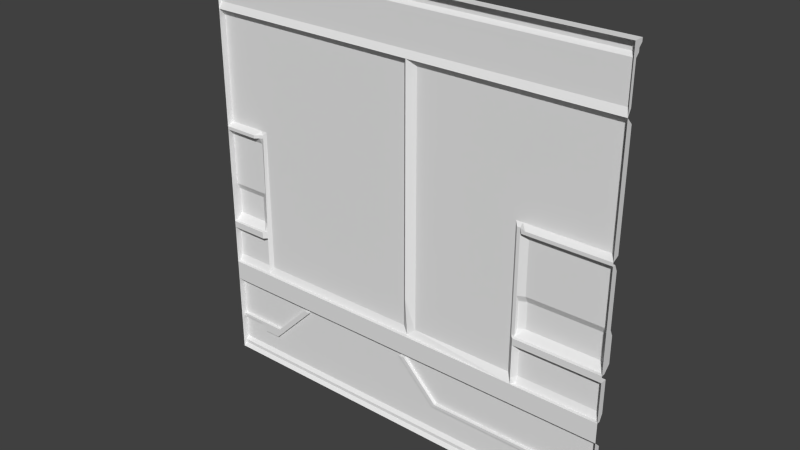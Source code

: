 # Source: med2_9.blend  (saved by Blender 2.76.0; exported with 4.5.12 LTS)
import bpy
from mathutils import Matrix  # noqa: F401  (used for matrix-valued properties, if any)

bpy.ops.wm.read_factory_settings(use_empty=True)
scene = bpy.context.scene
scene.name = 'Scene'

# ---- collections
col_collection_7 = bpy.data.collections.new('Collection 7'); scene.collection.children.link(col_collection_7)

# ---- materials (node trees are filled in below, after node groups)
mat_med2_9 = bpy.data.materials.new('med2_9')
mat_med2_9.alpha_threshold = 0.0
mat_med2_9.use_transparent_shadow = False
mat_med2_9.roughness = 0.5
mat_med2_9.specular_intensity = 0.0
mat_med2_9.line_color = (0.0, 0.0, 0.0, 1.0)

# ---- material node trees

# ---- world
world_world = bpy.data.worlds.new('World'); scene.world = world_world
world_world.color = (0.05088, 0.05088, 0.05088)
world_world.use_sun_shadow = False
world_world.sun_shadow_jitter_overblur = 0.0
world_world.cycles.sampling_method = 'NONE'
world_world.cycles.sample_map_resolution = 256

# ---- meshes
me_med2_9_png = bpy.data.meshes.new('med2_9.png')
me_med2_9_png.from_pydata([(1.28, -1.28, 1.28), (-1.28, -1.28, 1.28), (-1.28, 1.28, 1.22), (1.28, 1.28, 1.22), (1.28, -1.24, 1.26), (1.28, -1.06, 1.24), (1.28, -1.04, 1.24), (1.28, -0.82, 1.24), (1.28, -0.78, 1.28), (1.28, -0.66, 1.28), (1.28, -0.42, 1.28), (1.28, -0.38, 1.28), (1.28, 0.22, 1.28), (1.28, 0.24, 1.28), (1.28, 0.94, 1.28), (1.28, 0.98, 1.26), (1.28, 1.2, 1.26), (1.28, 1.24, 1.24), (-1.28, -1.24, 1.26), (-1.28, -1.06, 1.24), (-1.28, -1.04, 1.24), (-1.28, -0.82, 1.24), (-1.28, -0.78, 1.28), (-1.28, -0.66, 1.28), (-1.28, -0.42, 1.28), (-1.28, -0.38, 1.28), (-1.28, 0.22, 1.28), (-1.28, 0.24, 1.28), (-1.28, 0.94, 1.28), (-1.28, 0.98, 1.26), (-1.28, 1.2, 1.26), (-1.28, 1.24, 1.24), (1.2, -0.42, 1.28), (0.7204, -0.42, 1.24), (0.7406, -0.38, 1.26), (0.7406, 0.24, 1.26), (-1.28, -1.26, 1.26), (0.05983, 0.94, 1.28), (0.05983, -0.42, 1.28), (0.8001, 0.22, 1.28), (0.8001, 0.24, 1.28), (-0.9617, -1.04, 1.24), (1.28, -1.26, 1.26), (-0.9801, -1.1, 1.24), (-1.28, -1.22, 1.24), (-0.001769, -0.82, 1.24), (0.03621, -0.82, 1.24), (-0.7417, -0.82, 1.24), (-1.084, -1.1, 1.24), (-0.7001, -0.82, 1.24), (0.2382, -1.06, 1.24), (0.1003, 0.9, 1.24), (-1.28, 0.9, 1.24), (0.76, -0.42, 1.28), (0.76, -0.38, 1.28), (0.76, 0.22, 1.26), (0.76, 0.24, 1.26), (1.28, 0.9, 1.24), (-1.2, -0.66, 1.28), (-1.2, -0.38, 1.28), (-1.28, 1.26, 1.22), (1.28, -1.22, 1.24), (0.2562, -1.04, 1.24), (-1.124, -1.06, 1.24), (1.28, 1.26, 1.22), (-1.28, 1.22, 1.24), (1.28, 1.22, 1.24), (-1.28, 0.26, 1.24), (0.7204, 0.26, 1.24), (0.76, 0.26, 1.24), (1.28, 0.26, 1.24), (1.28, -0.38, 1.26), (1.28, -0.34, 1.22), (1.28, -0.18, 1.22), (1.28, -0.14, 1.24), (1.28, 0.18, 1.24), (1.28, 0.22, 1.26), (-1.28, -0.38, 1.26), (-1.28, -0.34, 1.22), (-1.28, -0.18, 1.22), (-1.28, -0.14, 1.24), (-1.28, 0.18, 1.24), (-1.28, 0.22, 1.26), (0.76, -0.38, 1.26), (0.8001, -0.38, 1.26), (0.76, -0.34, 1.24), (0.8001, -0.34, 1.22), (0.76, -0.18, 1.24), (0.8001, -0.18, 1.22), (0.76, -0.14, 1.26), (0.8001, -0.14, 1.24), (0.76, 0.18, 1.26), (0.8001, 0.18, 1.24), (0.8001, 0.22, 1.26), (-1.02, -0.38, 1.26), (-1.2, -0.38, 1.26), (-1.02, -0.42, 1.26), (1.28, -0.66, 1.26), (1.28, -0.62, 1.24), (1.28, -0.42, 1.24), (-1.28, -0.66, 1.26), (-1.28, -0.62, 1.24), (-1.28, -0.42, 1.24), (0.05983, -0.66, 1.26), (1.2, -0.42, 1.24), (0.1003, -0.62, 1.24), (0.7204, -0.62, 1.24), (0.76, -0.62, 1.28), (0.76, -0.66, 1.28), (-1.063, 0.24, 1.28), (-1.064, 0.22, 1.28), (-1.04, -0.38, 1.28), (-1.2, -0.66, 1.26), (-1.0, -0.62, 1.24), (-1.04, -0.42, 1.28), (1.28, -1.06, 1.26), (1.28, -1.04, 1.26), (-1.28, -1.06, 1.26), (-1.28, -1.04, 1.26), (-0.001769, -0.82, 1.26), (0.03621, -0.82, 1.26), (0.2382, -1.06, 1.26), (0.2562, -1.04, 1.26), (-1.084, -1.1, 1.26), (-0.9801, -1.1, 1.26), (-0.7417, -0.82, 1.26), (-0.7001, -0.82, 1.26), (-0.9617, -1.04, 1.26), (-1.124, -1.06, 1.26), (-1.04, 0.24, 1.26), (-1.04, 0.26, 1.24), (-1.04, 0.22, 1.26), (-1.04, -0.14, 1.24), (-1.04, -0.62, 1.24), (-1.04, -0.66, 1.26), (-1.04, -0.34, 1.24), (-1.04, -0.42, 1.24), (-1.04, -0.38, 1.26), (-1.04, 0.18, 1.24), (-1.04, -0.66, 1.28), (0.01974, -0.62, 1.24), (-1.02, 0.24, 1.25), (-0.9999, 0.26, 1.24), (0.78, 0.22, 1.28), (0.01974, 0.9, 1.24), (-1.08, -0.34, 1.22), (-1.08, -0.18, 1.22), (-1.02, 0.22, 1.25), (-1.02, -0.66, 1.26), (0.7801, -0.62, 1.24), (0.7795, -0.66, 1.26), (0.7803, -0.42, 1.24), (-1.28, 1.28, 1.28), (1.28, -1.28, 1.28), (1.28, 1.28, 1.22), (1.28, -1.24, 1.26), (1.28, -1.06, 1.24), (1.28, -1.04, 1.24), (1.28, -0.82, 1.24), (1.28, -0.78, 1.28), (1.28, -0.66, 1.28), (1.28, -0.42, 1.28), (1.28, -0.38, 1.28), (1.28, 0.22, 1.28), (1.28, 0.24, 1.28), (1.28, 0.94, 1.28), (1.28, 0.98, 1.26), (1.28, 1.2, 1.26), (1.28, 1.24, 1.24), (1.28, -1.26, 1.26), (1.28, -1.22, 1.24), (1.28, 0.9, 1.24), (1.28, 1.26, 1.22), (1.28, 1.22, 1.24), (1.28, 0.26, 1.24), (1.28, -0.38, 1.26), (1.28, -0.34, 1.22), (1.28, -0.18, 1.22), (1.28, -0.14, 1.24), (1.28, 0.18, 1.24), (1.28, 0.22, 1.26), (1.28, -0.66, 1.26), (1.28, -0.62, 1.24), (1.28, -0.42, 1.24), (1.28, -1.06, 1.26), (1.28, -1.04, 1.26), (1.28, 1.28, 1.28), (0.7402, -0.42, 1.26)], [], [(109, 110, 27), (17, 66, 31), (52, 28, 144), (41, 20, 21), (96, 94, 113), (15, 14, 37), (187, 34, 53), (176, 177, 162), (44, 61, 4), (62, 46, 7), (18, 4, 42), (60, 64, 17), (6, 116, 122), (101, 102, 136), (131, 129, 141), (2, 3, 64), (58, 139, 22), (93, 76, 75), (32, 53, 54), (8, 45, 22), (132, 146, 80), (36, 42, 0), (13, 40, 70), (107, 106, 187), (125, 126, 127), (146, 145, 79), (18, 44, 4), (135, 137, 145), (1, 22, 118), (142, 130, 52), (40, 13, 12), (121, 119, 120), (85, 83, 87), (51, 57, 68), (53, 107, 187), (135, 145, 146), (46, 62, 120), (86, 85, 88), (48, 63, 123), (49, 45, 50), (45, 46, 119), (25, 77, 95), (129, 131, 109), (140, 144, 38), (179, 180, 163), (63, 19, 128), (39, 12, 93), (50, 45, 121), (187, 33, 34), (39, 143, 40), (138, 81, 131), (66, 16, 30), (88, 87, 90), (140, 113, 142), (57, 69, 68), (145, 78, 79), (148, 134, 133), (90, 92, 74), (29, 30, 16), (147, 141, 142), (49, 22, 45), (69, 40, 56), (143, 55, 56), (143, 56, 40), (68, 35, 34), (121, 120, 122), (143, 39, 93), (40, 69, 70), (136, 102, 114), (33, 106, 105), (59, 25, 95), (91, 89, 35), (186, 165, 167), (137, 111, 95), (50, 61, 44), (49, 47, 22), (148, 96, 113), (23, 100, 112), (109, 27, 67), (131, 110, 109), (106, 108, 105), (97, 9, 150), (8, 7, 46), (39, 40, 12), (80, 79, 25), (41, 47, 127), (15, 29, 16), (47, 41, 21), (111, 59, 95), (144, 140, 142), (77, 25, 78), (147, 142, 94), (49, 43, 126), (149, 98, 97), (114, 111, 94), (47, 49, 125), (110, 26, 27), (94, 137, 135), (108, 106, 107), (124, 123, 127), (65, 66, 30), (28, 52, 27), (10, 99, 104), (66, 65, 31), (130, 142, 141), (24, 59, 114), (103, 38, 105), (52, 144, 142), (83, 84, 54), (106, 33, 187), (36, 18, 42), (148, 113, 140), (165, 166, 167), (109, 130, 129), (28, 37, 144), (130, 67, 52), (103, 108, 139), (6, 62, 7), (90, 74, 73), (103, 139, 148), (44, 19, 63), (26, 81, 80), (162, 177, 178), (75, 92, 93), (1, 36, 0), (112, 134, 58), (83, 89, 87), (43, 49, 50), (92, 75, 74), (167, 173, 168), (29, 28, 30), (68, 69, 35), (69, 56, 35), (37, 28, 29), (71, 84, 72), (142, 113, 94), (146, 79, 80), (9, 108, 150), (96, 114, 94), (137, 95, 145), (108, 107, 150), (30, 28, 152), (172, 154, 186), (79, 78, 25), (80, 25, 26), (139, 108, 22), (57, 51, 14), (130, 109, 67), (86, 88, 72), (37, 38, 144), (62, 6, 122), (77, 78, 95), (175, 176, 162), (138, 147, 132), (60, 2, 64), (58, 23, 112), (94, 135, 132), (88, 73, 72), (56, 55, 35), (90, 89, 92), (31, 65, 30), (84, 71, 11), (44, 48, 43), (152, 60, 31), (26, 82, 81), (84, 86, 72), (68, 33, 105), (103, 148, 140), (55, 143, 93), (89, 91, 92), (92, 91, 55), (87, 89, 90), (83, 85, 86), (85, 87, 88), (178, 179, 163), (24, 114, 102), (8, 22, 108), (44, 43, 50), (110, 131, 82), (22, 21, 118), (11, 54, 84), (22, 23, 58), (111, 114, 59), (20, 41, 118), (12, 76, 93), (127, 126, 124), (26, 110, 82), (18, 36, 1), (118, 117, 1), (132, 80, 138), (81, 82, 131), (46, 45, 8), (80, 81, 138), (38, 103, 140), (107, 149, 150), (51, 105, 38), (34, 83, 54), (133, 136, 96), (163, 162, 178), (117, 18, 1), (23, 24, 101), (24, 102, 101), (128, 117, 118), (151, 53, 32), (117, 44, 18), (24, 25, 59), (101, 100, 23), (21, 20, 118), (116, 115, 122), (134, 112, 133), (123, 128, 127), (121, 122, 115), (47, 125, 127), (48, 123, 124), (62, 122, 120), (49, 126, 125), (46, 120, 119), (19, 117, 128), (45, 119, 121), (43, 124, 126), (63, 128, 123), (41, 127, 118), (83, 34, 89), (44, 63, 48), (150, 149, 97), (112, 100, 101), (134, 139, 58), (68, 34, 33), (108, 103, 105), (147, 138, 131), (94, 111, 137), (132, 135, 146), (129, 130, 141), (51, 37, 14), (108, 9, 8), (78, 145, 95), (88, 90, 73), (94, 132, 147), (43, 48, 124), (5, 61, 50), (84, 83, 86), (89, 34, 35), (21, 22, 47), (149, 107, 53), (70, 69, 57), (11, 10, 32), (55, 93, 92), (128, 118, 127), (31, 30, 152), (101, 133, 112), (104, 151, 32), (37, 51, 38), (117, 19, 44), (32, 10, 104), (2, 60, 152), (52, 67, 27), (134, 148, 139), (147, 131, 141), (148, 133, 96), (168, 172, 186), (182, 161, 160), (151, 149, 53), (184, 185, 153), (104, 98, 149), (54, 11, 32), (121, 115, 5), (35, 55, 91), (34, 54, 53), (96, 136, 114), (171, 165, 164), (68, 105, 51), (133, 101, 136), (160, 181, 182), (31, 60, 17), (2, 186, 154), (29, 15, 37), (186, 167, 168), (182, 183, 161), (159, 153, 185), (155, 170, 184), (153, 169, 155), (157, 158, 185), (170, 156, 184), (185, 158, 159), (155, 184, 153), (104, 99, 98), (149, 151, 104), (50, 121, 5), (174, 171, 164), (2, 152, 186), (154, 3, 2)])
_uv = me_med2_9_png.uv_layers.new(name='UVMap')
_uv.uv.foreach_set('vector', [0.9152, 0.5937, 0.9157, 0.5859, 1.0, 0.5937, 0.0, 0.9844, 0.0, 0.9766, 1.0, 0.9844, 1.0, 0.8516, 1.0, 0.8672, 0.4923, 0.8516, 0.8757, 0.09375, 1.0, 0.09375, 1.0, 0.1797, 0.8984, 0.3359, 0.8984, 0.3516, 0.8906, 0.2578, 0.0, 0.8828, 0.0, 0.8672, 0.4766, 0.8672, 0.2109, 0.3359, 0.2107, 0.3516, 0.2031, 0.3359, 0.9979, 0.3672, 0.9979, 0.4297, 1.0, 0.3516, 1.0, 0.02344, 0.0, 0.02344, 0.0, 0.01562, 0.3999, 0.09375, 0.4859, 0.1797, 0.0, 0.1797, 1.0, 0.01562, 0.0, 0.01562, 0.0, 0.007812, 1.0, 0.9922, 0.0, 0.9922, 0.0, 0.9844, 0.0, 0.09375, 0.0, 0.09375, 0.3999, 0.09375, 1.0, 0.2578, 1.0, 0.3359, 0.9062, 0.3359, 0.9062, 0.5859, 0.9062, 0.5937, 0.8984, 0.5937, 1.0, 1.0, 0.0, 1.0, 0.0, 0.9922, 0.9687, 0.2422, 0.9062, 0.2422, 1.0, 0.1953, 0.1875, 0.5859, 0.0, 0.5859, 0.0, 0.5703, 0.03118, 0.3359, 0.2031, 0.3359, 0.2031, 0.3516, 0.0, 0.1953, 0.5007, 0.1797, 1.0, 0.1953, 0.9062, 0.4453, 0.9218, 0.4297, 1.0, 0.4453, 1.0, 0.007812, 0.0, 0.007812, 0.0, 0.0, 0.0, 0.5937, 0.1875, 0.5937, 0.0, 0.6016, 0.2031, 0.2578, 0.2189, 0.2578, 0.2109, 0.3359, 0.7897, 0.1797, 0.7735, 0.1797, 0.8757, 0.09375, 0.9218, 0.4297, 0.9218, 0.3672, 1.0, 0.4297, 1.0, 0.01562, 1.0, 0.02344, 0.0, 0.01562, 0.9062, 0.3672, 0.9062, 0.3516, 0.9218, 0.3672, 1.0, 0.0, 1.0, 0.1953, 0.9993, 0.09375, 0.8906, 0.6016, 0.9062, 0.6016, 1.0, 0.8516, 0.1875, 0.5937, 0.0, 0.5937, 0.0, 0.5859, 0.4069, 0.08594, 0.5007, 0.1797, 0.4859, 0.1797, 0.09878, 0.4652, 0.08316, 0.4652, 0.1613, 0.4652, 0.4608, 0.8516, 0.0, 0.8516, 0.2186, 0.6016, 0.2031, 0.3359, 0.2031, 0.2578, 0.2109, 0.3359, 0.9062, 0.3672, 0.9218, 0.3672, 0.9218, 0.4297, 0.5742, 0.2522, 0.4527, 0.248, 0.5742, 0.2522, 0.1875, 0.3672, 0.2031, 0.3672, 0.1875, 0.4297, 0.9235, 0.07031, 0.9391, 0.08594, 0.9235, 0.07031, 0.7735, 0.1797, 0.5007, 0.1797, 0.4069, 0.08594, 0.4856, 0.2074, 0.4707, 0.2074, 0.4856, 0.2074, 1.0, 0.3516, 1.0, 0.3516, 0.9687, 0.3516, 0.9062, 0.5937, 0.9062, 0.5859, 0.9152, 0.5937, 0.4923, 0.2578, 0.4923, 0.8516, 0.4766, 0.3359, 0.9986, 0.5703, 0.9993, 0.5859, 1.0, 0.5859, 0.9391, 0.08594, 1.0, 0.08594, 0.9391, 0.08594, 0.1875, 0.5683, 0.0, 0.5683, 0.1875, 0.5683, 0.4447, 0.07838, 0.5385, 0.1721, 0.4447, 0.07838, 0.2109, 0.3359, 0.2186, 0.3359, 0.2131, 0.3516, 0.1875, 0.5859, 0.1953, 0.5859, 0.1875, 0.5937, 0.9062, 0.5703, 1.0, 0.5703, 0.9062, 0.5859, 0.0, 0.9766, 0.0, 0.9687, 1.0, 0.9687, 0.1875, 0.4297, 0.2031, 0.4297, 0.1875, 0.4453, 0.4923, 0.2578, 0.8906, 0.2578, 0.8906, 0.6016, 0.0, 0.8516, 0.2031, 0.6016, 0.2186, 0.6016, 0.9218, 0.3672, 1.0, 0.3672, 1.0, 0.4297, 0.8984, 0.2422, 0.9062, 0.2422, 0.9062, 0.2578, 0.1875, 0.4453, 0.1875, 0.5703, 0.0, 0.4453, 1.0, 0.8828, 1.0, 0.9687, 0.0, 0.9687, 0.8984, 0.5859, 0.8984, 0.5937, 0.8906, 0.6016, 0.7735, 0.1797, 1.0, 0.1953, 0.5007, 0.1797, 0.2031, 0.6016, 0.1875, 0.5937, 0.2031, 0.5937, 0.1953, 0.5859, 0.2031, 0.5859, 0.2031, 0.5937, 0.1953, 0.5859, 0.2031, 0.5937, 0.1875, 0.5937, 0.2186, 0.6016, 0.2107, 0.5937, 0.2131, 0.3516, 0.4069, 0.08594, 0.4859, 0.1797, 0.3999, 0.09375, 0.1818, 0.5675, 0.174, 0.5675, 0.174, 0.5675, 0.1875, 0.5937, 0.2031, 0.6016, 0.0, 0.6016, 0.9062, 0.3359, 1.0, 0.3359, 0.9063, 0.3359, 0.2186, 0.3359, 0.2186, 0.2578, 0.4608, 0.2578, 0.9687, 0.3516, 1.0, 0.3516, 0.9687, 0.3516, 0.2031, 0.5703, 0.2031, 0.4453, 0.2107, 0.5937, 1.0, 1.0, 1.0, 0.8672, 0.9993, 0.9687, 0.9655, 0.3415, 0.9655, 0.3415, 1.028, 0.3415, 0.4069, 0.08594, 0.0, 0.02344, 1.0, 0.02344, 0.7735, 0.1797, 0.7897, 0.1797, 1.0, 0.1953, 0.8984, 0.2422, 0.8984, 0.3359, 0.8906, 0.2578, 0.9968, 0.2343, 0.9968, 0.2343, 0.9655, 0.2343, 0.9152, 0.5937, 1.0, 0.5937, 1.0, 0.6016, 0.9062, 0.5859, 0.9157, 0.5859, 0.9152, 0.5937, 0.2186, 0.2578, 0.2031, 0.2422, 0.4608, 0.2578, 0.0, 0.2407, 0.0, 0.2407, 0.1955, 0.2407, 0.0, 0.1953, 0.0, 0.1797, 0.4859, 0.1797, 0.1875, 0.5859, 0.1875, 0.5937, 0.0, 0.5859, 0.9986, 0.4453, 0.9979, 0.4297, 1.0, 0.3516, 0.7738, 0.2471, 0.6522, 0.2481, 0.7738, 0.2471, 0.0, 0.8828, 1.0, 0.8828, 0.0, 0.9687, 0.7897, 0.1797, 0.8757, 0.09375, 1.0, 0.1797, 0.9655, 0.3415, 1.028, 0.3415, 1.028, 0.3415, 0.4923, 0.8516, 0.4923, 0.2578, 0.8906, 0.6016, 0.9993, 0.3516, 1.0, 0.3516, 0.9979, 0.3672, 0.8984, 0.5859, 0.8906, 0.6016, 0.8984, 0.3516, 0.7508, 0.1721, 0.8602, 0.06275, 0.7508, 0.1721, 0.1953, 0.2578, 0.0, 0.2578, 0.0, 0.2422, 0.7803, 0.5528, 0.7803, 0.5627, 0.7754, 0.5627, 0.7746, 0.2074, 0.7584, 0.2074, 0.7746, 0.2074, 0.9157, 0.5859, 1.0, 0.5859, 1.0, 0.5937, 0.8984, 0.3516, 0.9062, 0.3516, 0.9062, 0.3672, 0.2031, 0.2422, 0.2189, 0.2578, 0.2031, 0.2578, 0.8829, 0.07031, 0.9235, 0.07031, 0.8757, 0.09375, 1.0, 0.9766, 0.0, 0.9766, 1.0, 0.9687, 1.0, 0.8672, 0.9986, 0.8516, 1.0, 0.5937, 0.0, 0.3359, 0.0, 0.3359, 0.03118, 0.3359, 0.0, 0.9766, 1.0, 0.9766, 1.0, 0.9844, 0.9062, 0.6016, 0.8906, 0.6016, 0.8984, 0.5937, 1.0, 0.3359, 0.9687, 0.3516, 0.9063, 0.3359, 0.4766, 0.2422, 0.4766, 0.3359, 0.4608, 0.2578, 1.0, 0.8516, 0.4923, 0.8516, 0.8906, 0.6016, 0.2031, 0.3516, 0.1875, 0.3516, 0.2031, 0.3516, 0.2189, 0.2578, 0.2186, 0.3359, 0.2109, 0.3359, 1.0, 0.007812, 1.0, 0.01562, 0.0, 0.007812, 0.8984, 0.2422, 0.8906, 0.2578, 0.4923, 0.2578, 1.0, 0.8672, 0.9993, 0.8828, 0.9993, 0.9687, 0.9152, 0.5937, 0.9062, 0.6016, 0.9062, 0.5937, 1.0, 0.8672, 0.4766, 0.8672, 0.4923, 0.8516, 0.9062, 0.6016, 1.0, 0.6016, 1.0, 0.8516, 0.4766, 0.2422, 0.2161, 0.2467, 0.8999, 0.2447, 0.0, 0.09375, 0.3999, 0.09375, 0.0, 0.1797, 0.1875, 0.4453, 0.0, 0.4453, 0.0, 0.4297, 0.4766, 0.2422, 0.8999, 0.2447, 0.8921, 0.2447, 1.0, 0.02344, 1.0, 0.08594, 0.9391, 0.08594, 1.0, 0.5859, 0.9986, 0.5703, 0.9986, 0.4453, 1.0, 0.3516, 0.9979, 0.4297, 0.9986, 0.4453, 0.0, 0.5703, 0.1875, 0.5703, 0.1875, 0.5859, 1.0, 0.0, 1.0, 0.007812, 0.0, 0.0, 0.9725, 0.2359, 0.91, 0.2359, 0.9725, 0.2359, 0.08316, 0.4652, 0.1769, 0.4652, 0.1613, 0.4652, 0.8829, 0.07031, 0.7735, 0.1797, 0.4069, 0.08594, 0.1875, 0.5703, 0.0, 0.5703, 0.0, 0.4453, 0.9993, 0.9687, 0.9986, 0.9766, 0.9986, 0.9844, 0.9993, 0.8828, 1.0, 0.8672, 0.9993, 0.9687, 0.2186, 0.6016, 0.2031, 0.6016, 0.2107, 0.5937, 0.2031, 0.6016, 0.2031, 0.5937, 0.2107, 0.5937, 0.4766, 0.8672, 1.0, 0.8672, 1.0, 0.8828, 0.0, 0.3516, 0.1875, 0.3516, 0.0, 0.3672, 0.8906, 0.6016, 0.8906, 0.2578, 0.8984, 0.3516, 0.9218, 0.4297, 1.0, 0.4297, 1.0, 0.4453, 0.0, 0.2407, 0.2031, 0.2407, 0.1955, 0.2407, 0.7754, 0.5528, 0.7803, 0.5528, 0.7754, 0.5627, 0.9062, 0.3516, 0.9687, 0.3516, 0.9218, 0.3672, 0.2031, 0.2422, 0.2031, 0.2578, 0.1955, 0.2422, 0.9993, 0.9687, 1.0, 0.8672, 1.0, 1.0, 0.9979, 0.9922, 0.9979, 1.0, 1.0, 1.0, 0.9979, 0.4297, 0.9979, 0.3672, 1.0, 0.3516, 0.9986, 0.4453, 1.0, 0.3516, 1.0, 0.5859, 0.9062, 0.2422, 0.2031, 0.2422, 1.0, 0.1953, 0.0, 0.8516, 0.4608, 0.8516, 0.0, 0.8672, 0.9062, 0.6016, 0.9152, 0.5937, 1.0, 0.6016, 0.1875, 0.3672, 0.1875, 0.4297, 0.0, 0.3672, 0.4766, 0.8672, 0.4766, 0.3359, 0.4923, 0.8516, 0.3999, 0.09375, 0.0, 0.09375, 0.3999, 0.09375, 1.0, 0.3516, 1.0, 0.3672, 0.9687, 0.3516, 0.9993, 0.3516, 0.9979, 0.3672, 1.0, 0.3516, 0.9062, 0.5703, 0.8984, 0.5859, 0.9062, 0.4453, 1.0, 0.9922, 1.0, 1.0, 0.0, 0.9922, 0.9655, 0.2343, 0.9968, 0.2343, 0.9655, 0.2343, 0.8984, 0.3516, 0.9062, 0.3672, 0.9062, 0.4453, 0.1875, 0.4297, 0.0, 0.4297, 0.0, 0.3672, 0.2031, 0.5937, 0.2031, 0.5859, 0.2107, 0.5937, 0.1875, 0.4453, 0.2031, 0.4453, 0.1875, 0.5703, 0.9986, 0.9844, 0.9986, 0.9766, 0.9993, 0.9687, 0.1875, 0.3516, 0.0, 0.3516, 0.0, 0.3516, 1.0, 0.02344, 0.9235, 0.07031, 0.8829, 0.07031, 1.0, 1.0, 0.9979, 0.9922, 0.9986, 0.9844, 1.0, 0.5859, 0.9993, 0.5859, 0.9986, 0.5703, 0.1875, 0.3516, 0.1875, 0.3672, 0.0, 0.3672, 0.2186, 0.6016, 0.2186, 0.3359, 0.4608, 0.2578, 0.4766, 0.2422, 0.8984, 0.2422, 0.4923, 0.2578, 0.1896, 0.5675, 0.1818, 0.5675, 0.174, 0.5675, 0.2031, 0.4453, 0.2031, 0.5703, 0.1875, 0.5703, 0.1875, 0.5568, 0.2031, 0.5568, 0.2031, 0.5693, 0.2031, 0.4297, 0.2031, 0.4453, 0.1875, 0.4453, 0.1938, 0.3609, 0.1938, 0.365, 0.1897, 0.365, 0.2031, 0.3672, 0.2031, 0.4297, 0.1875, 0.4297, 0.9986, 0.4453, 0.9986, 0.5703, 1.0, 0.5859, 1.0, 0.3359, 0.9063, 0.3359, 1.0, 0.3359, 0.0, 0.1953, 1.0, 0.1953, 0.2031, 0.2422, 1.0, 0.02344, 0.8829, 0.07031, 0.4069, 0.08594, 0.9157, 0.5683, 0.9062, 0.5683, 1.0, 0.5683, 1.0, 0.1953, 0.9986, 0.1797, 0.9993, 0.09375, 0.0, 0.3516, 0.2031, 0.3516, 0.1875, 0.3516, 1.0, 0.1953, 1.0, 0.2422, 0.9687, 0.2422, 0.9063, 0.3516, 0.9063, 0.3359, 0.9687, 0.3516, 1.0, 0.09375, 0.8757, 0.09375, 1.0, 0.09375, 0.0, 0.5683, 0.0, 0.5683, 0.1875, 0.5683, 0.8757, 0.09375, 0.7735, 0.1797, 0.8829, 0.07031, 1.0, 0.5683, 0.9157, 0.5683, 1.0, 0.5683, 0.9993, 0.01563, 0.9993, 0.007813, 1.0, 0.0, 0.9993, 0.09375, 0.9993, 0.08594, 1.0, 0.0, 0.9062, 0.4453, 1.0, 0.4453, 0.9062, 0.5684, 1.0, 0.5703, 1.0, 0.5859, 0.9062, 0.5859, 0.4859, 0.1797, 0.5007, 0.1797, 0.0, 0.1953, 1.0, 0.4453, 1.0, 0.5703, 0.9062, 0.5684, 0.4766, 0.3359, 0.4766, 0.2422, 0.4923, 0.2578, 0.2031, 0.2578, 0.1953, 0.2578, 0.1955, 0.2422, 0.4608, 0.8516, 0.4608, 0.2578, 0.4766, 0.3359, 0.2107, 0.3516, 0.2031, 0.3516, 0.2031, 0.3516, 0.9062, 0.2578, 0.9062, 0.3359, 0.8984, 0.3359, 1.0, 0.5859, 1.0, 0.3516, 0.9986, 0.4453, 0.9993, 0.08594, 0.9993, 0.01563, 1.0, 0.0, 1.0, 0.2422, 1.0, 0.3359, 0.9986, 0.2578, 1.0, 0.3359, 0.9986, 0.3359, 0.9986, 0.2578, 0.9391, 0.08594, 1.0, 0.08594, 1.0, 0.09375, 0.1667, 0.3575, 0.1738, 0.3577, 0.00838, 0.3562, 0.9993, 0.08594, 0.9986, 0.02344, 0.9993, 0.01563, 1.0, 0.3359, 1.0, 0.3516, 0.9687, 0.3516, 0.9986, 0.2578, 0.9993, 0.2422, 1.0, 0.2422, 0.9986, 0.1797, 0.9986, 0.09375, 0.9993, 0.09375, 0.0, 0.09375, 0.0, 0.08594, 0.3999, 0.09375, 0.9062, 0.2422, 0.9687, 0.2422, 0.9062, 0.2578, 0.9235, 0.07031, 0.9391, 0.08594, 0.8757, 0.09375, 0.4069, 0.08594, 0.3999, 0.09375, 0.0, 0.08594, 0.6522, 0.2481, 0.6522, 0.2481, 0.7738, 0.2471, 0.9235, 0.07031, 0.9235, 0.07031, 0.8829, 0.07031, 0.4527, 0.248, 0.4527, 0.248, 0.5742, 0.2522, 0.7584, 0.2074, 0.7584, 0.2074, 0.7746, 0.2074, 0.4707, 0.2074, 0.4707, 0.2074, 0.4856, 0.2074, 1.0, 0.08594, 1.0, 0.08594, 0.9391, 0.08594, 0.5385, 0.1721, 0.5385, 0.1721, 0.4447, 0.07838, 0.8602, 0.06275, 0.8602, 0.06275, 0.7508, 0.1721, 0.9391, 0.08594, 0.9391, 0.08594, 0.9235, 0.07031, 0.8757, 0.09375, 0.8757, 0.09375, 1.0, 0.09375, 0.2031, 0.3516, 0.2107, 0.3516, 0.2031, 0.4453, 1.0, 0.02344, 0.9391, 0.08594, 0.9235, 0.07031, 0.1955, 0.2422, 0.1953, 0.2578, 0.0, 0.2422, 0.9687, 0.2422, 1.0, 0.2422, 1.0, 0.2578, 0.91, 0.2359, 0.91, 0.2359, 0.9725, 0.2359, 0.2186, 0.6016, 0.2131, 0.3516, 0.2186, 0.3359, 0.2031, 0.2422, 0.4766, 0.2422, 0.4608, 0.2578, 0.8984, 0.5859, 0.9062, 0.5703, 0.9062, 0.5859, 0.8569, 0.2457, 0.8647, 0.2457, 0.8647, 0.2457, 0.9062, 0.4453, 0.9062, 0.3672, 0.9218, 0.4297, 0.9062, 0.5937, 0.9062, 0.6016, 0.8984, 0.5937, 0.4608, 0.8516, 0.4766, 0.8672, 0.0, 0.8672, 0.2031, 0.2422, 0.0, 0.2422, 0.0, 0.1953, 1.0, 0.3672, 0.9218, 0.3672, 0.9687, 0.3516, 0.1875, 0.4297, 0.1875, 0.4453, 0.0, 0.4297, 0.8984, 0.3516, 0.9062, 0.4453, 0.8984, 0.5859, 0.8829, 0.07031, 0.9235, 0.07031, 0.8829, 0.07031, 0.0, 0.08594, 0.0, 0.02344, 0.4069, 0.08594, 0.1716, 0.3516, 0.1872, 0.3516, 0.1716, 0.3672, 0.2031, 0.4453, 0.2107, 0.3516, 0.2107, 0.5937, 1.0, 0.1797, 1.0, 0.1953, 0.7897, 0.1797, 0.1954, 0.2578, 0.2032, 0.2578, 0.2032, 0.3359, 0.0, 0.6016, 0.2031, 0.6016, 0.0, 0.8516, 0.0, 0.3516, 0.0, 0.3359, 0.03118, 0.3359, 0.2031, 0.5859, 0.1875, 0.5859, 0.1875, 0.5703, 0.9391, 0.08594, 1.0, 0.09375, 0.8757, 0.09375, 0.9986, 0.9844, 0.9993, 0.9687, 1.0, 1.0, 1.0, 0.2578, 0.9062, 0.2578, 0.9687, 0.2422, 0.00838, 0.3562, 0.1667, 0.3575, 0.00838, 0.3562, 0.4766, 0.8672, 0.4608, 0.8516, 0.4766, 0.3359, 0.9993, 0.08594, 0.9986, 0.08594, 0.9986, 0.02344, 0.03118, 0.3359, 0.0, 0.3359, 0.03118, 0.3359, 0.9979, 1.0, 0.9979, 0.9922, 1.0, 1.0, 0.9986, 0.8516, 0.9986, 0.6016, 1.0, 0.5937, 0.9, 0.2447, 0.8921, 0.2447, 0.8999, 0.2447, 0.8984, 0.5859, 0.9062, 0.5859, 0.8984, 0.5937, 0.8984, 0.2422, 0.9062, 0.2578, 0.8984, 0.3359, 0.9986, 0.9844, 0.9979, 0.9922, 1.0, 1.0, 0.9986, 0.2578, 1.0, 0.3359, 1.0, 0.2422, 0.1953, 0.3359, 0.1954, 0.2578, 0.2032, 0.3359, 0.9993, 0.08594, 0.9993, 0.09375, 1.0, 0.0, 0.03118, 0.3359, 0.0, 0.2578, 0.1954, 0.2578, 0.2031, 0.3516, 0.0, 0.3516, 0.03118, 0.3359, 0.4069, 0.08594, 0.0, 0.08594, 0.0, 0.08594, 0.2107, 0.5937, 0.2031, 0.5859, 0.2031, 0.5703, 0.2107, 0.3516, 0.2031, 0.3516, 0.2031, 0.3359, 0.8984, 0.3359, 0.9062, 0.3359, 0.9063, 0.3359, 0.9986, 0.8516, 1.0, 0.8672, 1.0, 0.5937, 0.2186, 0.6016, 0.4608, 0.2578, 0.4608, 0.8516, 0.9062, 0.2578, 1.0, 0.2578, 0.9062, 0.3359, 1.0, 0.2422, 0.9993, 0.2422, 0.9986, 0.2578, 1.0, 0.9844, 1.0, 0.9922, 0.0, 0.9844, -0.4931, 0.9944, 0.5069, 0.9844, 0.5069, 0.9944, 1.0, 0.8828, 0.0, 0.8828, 0.4766, 0.8672, 1.0, 1.0, 0.9993, 0.9687, 0.9986, 0.9844, 0.9986, 0.2578, 0.9986, 0.3359, 1.0, 0.3359, 1.0, 0.1953, 1.0, 0.0, 0.9993, 0.09375, 0.9993, 0.01563, 0.9986, 0.02344, 0.9993, 0.08594, 1.0, 0.0, 0.9993, 0.007813, 0.9993, 0.01563, 0.9986, 0.09375, 0.9986, 0.1797, 0.9993, 0.09375, 0.9986, 0.02344, 0.9986, 0.08594, 0.9993, 0.08594, 0.9993, 0.09375, 0.9986, 0.1797, 1.0, 0.1953, 0.9993, 0.01563, 0.9993, 0.08594, 1.0, 0.0, 0.03118, 0.3359, 0.0, 0.3359, 0.0, 0.2578, 0.1954, 0.2578, 0.1953, 0.3359, 0.03118, 0.3359, 0.4069, 0.08594, 0.4069, 0.08594, 0.0, 0.08594, 0.9986, 0.6016, 0.9986, 0.8516, 1.0, 0.5937, -0.4931, 0.9944, -0.4931, 0.9844, 0.5069, 0.9844, 0.5069, 0.9944, 0.5069, 0.9944, -0.4931, 0.9944])
me_med2_9_png.materials.append(mat_med2_9)
me_med2_9_png.use_remesh_preserve_volume = False
me_med2_9_png.use_remesh_preserve_attributes = False
me_med2_9_png.use_mirror_vertex_groups = False
me_med2_9_png.update()

# ---- objects
ob_med2_9_mesh = bpy.data.objects.new('med2_9_mesh', me_med2_9_png)

# ---- transforms, parenting, visibility, modifiers, constraints
ob_med2_9_mesh.location = (0.0, 0.0, 0.0)
ob_med2_9_mesh.rotation_euler = (1.571, 0.0, 0.0)
ob_med2_9_mesh.lineart.crease_threshold = 0.0

# ---- collection membership
col_collection_7.objects.link(ob_med2_9_mesh)

# ---- scene / render settings (as saved in the file)
scene.frame_start = 1; scene.frame_end = 2; scene.frame_set(1)
scene.render.engine = 'BLENDER_EEVEE_NEXT'
scene.render.image_settings.color_mode = 'RGB'
scene.render.image_settings.compression = 90
scene.render.resolution_percentage = 50
scene.render.dither_intensity = 0.0
scene.render.bake_margin = 2
scene.render.bake_bias = 0.0
scene.cycles.use_denoising = False
scene.cycles.samples = 10
scene.cycles.sampling_pattern = 'TABULATED_SOBOL'
scene.cycles.light_sampling_threshold = 0.0
scene.cycles.use_adaptive_sampling = False
scene.cycles.use_light_tree = False
scene.cycles.blur_glossy = 0.0
scene.cycles.volume_bounces = 1
scene.cycles.pixel_filter_type = 'GAUSSIAN'
scene.cycles.sample_clamp_indirect = 0.0
scene.view_settings.view_transform = 'Standard'
bpy.context.view_layer.update()

# ---- added for rendering (the .blend has no active camera and no usable light): camera, sun
cam_auto = bpy.data.cameras.new('AutoCamera')
cam_auto.lens = 50.0
cam_auto.sensor_width = 36.0
cam_auto.clip_end = 1000.0
ob_auto_camera = bpy.data.objects.new('AutoCamera', cam_auto)
scene.collection.objects.link(ob_auto_camera)
ob_auto_camera.location = (3.35013, -5.27016, 2.6801)
ob_auto_camera.rotation_euler = (1.09748, -7.21219e-08, 0.694738)
scene.camera = ob_auto_camera
light_auto_sun = bpy.data.lights.new('AutoSun', 'SUN')
light_auto_sun.energy = 3.0
light_auto_sun.angle = 0.0523599
ob_auto_sun = bpy.data.objects.new('AutoSun', light_auto_sun)
scene.collection.objects.link(ob_auto_sun)
ob_auto_sun.rotation_euler = (0.872665, 0.174533, 0.523599)
bpy.context.view_layer.update()
